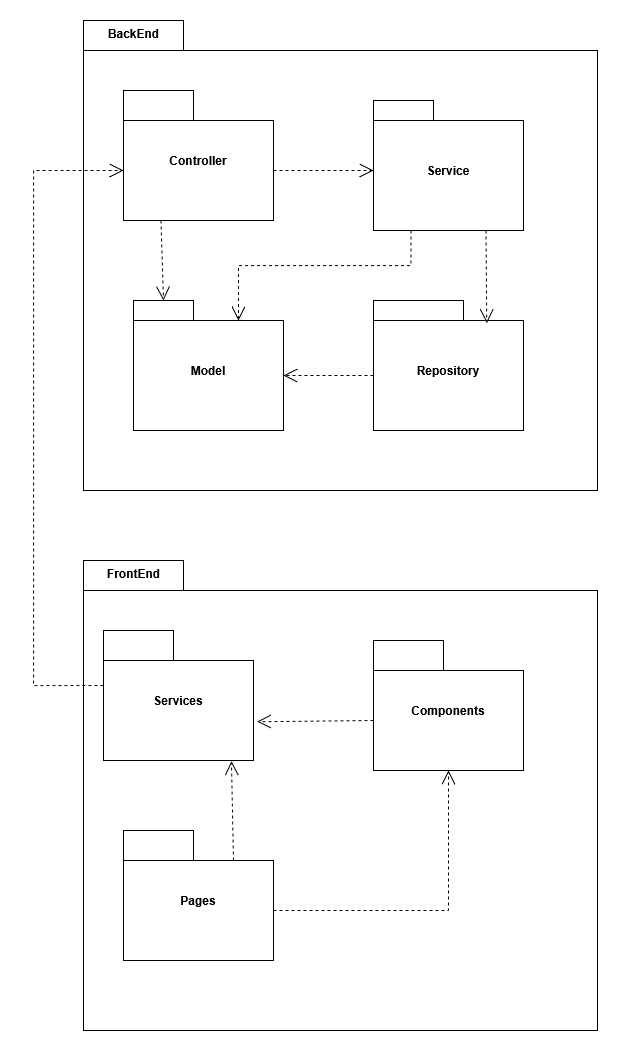

The diagram above was exported from draw.io. Its source (the exported page's mxGraphModel, read from the mxfile embedded in the PNG):
<mxGraphModel dx="2847" dy="2436" grid="1" gridSize="10" guides="1" tooltips="1" connect="1" arrows="1" fold="1" page="1" pageScale="1" pageWidth="827" pageHeight="1169" math="0" shadow="0">
  <root>
    <mxCell id="0" />
    <mxCell id="1" parent="0" />
    <mxCell id="IMF6ImkSs0xZyjLj9kUr-1" value="" style="shape=folder;fontStyle=1;spacingTop=10;tabWidth=100;tabHeight=30;tabPosition=left;html=1;whiteSpace=wrap;" vertex="1" parent="1">
      <mxGeometry x="90" y="-10" width="514" height="470" as="geometry" />
    </mxCell>
    <mxCell id="IMF6ImkSs0xZyjLj9kUr-2" value="Controller" style="shape=folder;fontStyle=1;spacingTop=10;tabWidth=70;tabHeight=30;tabPosition=left;html=1;whiteSpace=wrap;" vertex="1" parent="1">
      <mxGeometry x="130" y="60" width="150" height="130" as="geometry" />
    </mxCell>
    <mxCell id="IMF6ImkSs0xZyjLj9kUr-3" value="Repository" style="shape=folder;fontStyle=1;spacingTop=10;tabWidth=90;tabHeight=20;tabPosition=left;html=1;whiteSpace=wrap;" vertex="1" parent="1">
      <mxGeometry x="380" y="270" width="150" height="130" as="geometry" />
    </mxCell>
    <mxCell id="IMF6ImkSs0xZyjLj9kUr-4" value="&lt;div&gt;Service&lt;/div&gt;" style="shape=folder;fontStyle=1;spacingTop=10;tabWidth=60;tabHeight=20;tabPosition=left;html=1;whiteSpace=wrap;" vertex="1" parent="1">
      <mxGeometry x="380" y="70" width="150" height="130" as="geometry" />
    </mxCell>
    <mxCell id="IMF6ImkSs0xZyjLj9kUr-5" value="Model" style="shape=folder;fontStyle=1;spacingTop=10;tabWidth=60;tabHeight=20;tabPosition=left;html=1;whiteSpace=wrap;" vertex="1" parent="1">
      <mxGeometry x="140" y="270" width="150" height="130" as="geometry" />
    </mxCell>
    <mxCell id="IMF6ImkSs0xZyjLj9kUr-7" value="BackEnd" style="text;align=center;fontStyle=1;verticalAlign=middle;spacingLeft=3;spacingRight=3;strokeColor=none;rotatable=0;points=[[0,0.5],[1,0.5]];portConstraint=eastwest;html=1;" vertex="1" parent="1">
      <mxGeometry x="100" y="-10" width="80" height="26" as="geometry" />
    </mxCell>
    <mxCell id="IMF6ImkSs0xZyjLj9kUr-13" value="" style="endArrow=open;endSize=12;dashed=1;html=1;rounded=0;exitX=0;exitY=0;exitDx=150;exitDy=80;exitPerimeter=0;" edge="1" parent="1" source="IMF6ImkSs0xZyjLj9kUr-2">
      <mxGeometry width="160" relative="1" as="geometry">
        <mxPoint x="330" y="190" as="sourcePoint" />
        <mxPoint x="380" y="140" as="targetPoint" />
      </mxGeometry>
    </mxCell>
    <mxCell id="IMF6ImkSs0xZyjLj9kUr-15" value="" style="endArrow=open;endSize=12;dashed=1;html=1;rounded=0;exitX=0.75;exitY=1;exitDx=0;exitDy=0;exitPerimeter=0;entryX=0.755;entryY=0.174;entryDx=0;entryDy=0;entryPerimeter=0;" edge="1" parent="1" source="IMF6ImkSs0xZyjLj9kUr-4" target="IMF6ImkSs0xZyjLj9kUr-3">
      <mxGeometry width="160" relative="1" as="geometry">
        <mxPoint x="290" y="150" as="sourcePoint" />
        <mxPoint x="419.6084337349398" y="270" as="targetPoint" />
      </mxGeometry>
    </mxCell>
    <mxCell id="IMF6ImkSs0xZyjLj9kUr-16" value="" style="endArrow=open;endSize=12;dashed=1;html=1;rounded=0;exitX=0;exitY=0;exitDx=0;exitDy=75;exitPerimeter=0;entryX=0;entryY=0;entryDx=150;entryDy=75;entryPerimeter=0;" edge="1" parent="1" source="IMF6ImkSs0xZyjLj9kUr-3" target="IMF6ImkSs0xZyjLj9kUr-5">
      <mxGeometry width="160" relative="1" as="geometry">
        <mxPoint x="300" y="160" as="sourcePoint" />
        <mxPoint x="402" y="157" as="targetPoint" />
      </mxGeometry>
    </mxCell>
    <mxCell id="nWhODU-jg68i28cgZPbD-1" value="" style="shape=folder;fontStyle=1;spacingTop=10;tabWidth=100;tabHeight=30;tabPosition=left;html=1;whiteSpace=wrap;" vertex="1" parent="1">
      <mxGeometry x="90" y="530" width="514" height="470" as="geometry" />
    </mxCell>
    <mxCell id="nWhODU-jg68i28cgZPbD-2" value="Services" style="shape=folder;fontStyle=1;spacingTop=10;tabWidth=70;tabHeight=30;tabPosition=left;html=1;whiteSpace=wrap;" vertex="1" parent="1">
      <mxGeometry x="110" y="600" width="150" height="130" as="geometry" />
    </mxCell>
    <mxCell id="nWhODU-jg68i28cgZPbD-3" value="Components" style="shape=folder;fontStyle=1;spacingTop=10;tabWidth=70;tabHeight=30;tabPosition=left;html=1;whiteSpace=wrap;" vertex="1" parent="1">
      <mxGeometry x="380" y="610" width="150" height="130" as="geometry" />
    </mxCell>
    <mxCell id="nWhODU-jg68i28cgZPbD-4" value="Pages" style="shape=folder;fontStyle=1;spacingTop=10;tabWidth=70;tabHeight=30;tabPosition=left;html=1;whiteSpace=wrap;" vertex="1" parent="1">
      <mxGeometry x="130" y="800" width="150" height="130" as="geometry" />
    </mxCell>
    <mxCell id="nWhODU-jg68i28cgZPbD-5" value="FrontEnd" style="text;align=center;fontStyle=1;verticalAlign=middle;spacingLeft=3;spacingRight=3;strokeColor=none;rotatable=0;points=[[0,0.5],[1,0.5]];portConstraint=eastwest;html=1;" vertex="1" parent="1">
      <mxGeometry x="100" y="530" width="80" height="26" as="geometry" />
    </mxCell>
    <mxCell id="LSmK4GVwg1EQu8NbnONM-1" value="" style="endArrow=open;endSize=12;dashed=1;html=1;rounded=0;exitX=0;exitY=0;exitDx=0;exitDy=55;exitPerimeter=0;edgeStyle=orthogonalEdgeStyle;entryX=0;entryY=0;entryDx=0;entryDy=80;entryPerimeter=0;" edge="1" parent="1" source="nWhODU-jg68i28cgZPbD-2" target="IMF6ImkSs0xZyjLj9kUr-2">
      <mxGeometry width="160" relative="1" as="geometry">
        <mxPoint x="620" y="420" as="sourcePoint" />
        <mxPoint x="780" y="420" as="targetPoint" />
        <Array as="points">
          <mxPoint x="40" y="655" />
          <mxPoint x="40" y="140" />
        </Array>
      </mxGeometry>
    </mxCell>
    <mxCell id="ms_27gRcvMTH6lcsUtSP-1" value="" style="endArrow=open;endSize=12;dashed=1;html=1;rounded=0;exitX=0;exitY=0;exitDx=150;exitDy=80;exitPerimeter=0;edgeStyle=orthogonalEdgeStyle;" edge="1" parent="1" source="nWhODU-jg68i28cgZPbD-4" target="nWhODU-jg68i28cgZPbD-3">
      <mxGeometry width="160" relative="1" as="geometry">
        <mxPoint x="390" y="355" as="sourcePoint" />
        <mxPoint x="300" y="355" as="targetPoint" />
      </mxGeometry>
    </mxCell>
    <mxCell id="ms_27gRcvMTH6lcsUtSP-2" value="" style="endArrow=open;endSize=12;dashed=1;html=1;rounded=0;exitX=0;exitY=0;exitDx=110;exitDy=30;exitPerimeter=0;entryX=0.853;entryY=1.005;entryDx=0;entryDy=0;entryPerimeter=0;" edge="1" parent="1" source="nWhODU-jg68i28cgZPbD-4" target="nWhODU-jg68i28cgZPbD-2">
      <mxGeometry width="160" relative="1" as="geometry">
        <mxPoint x="400" y="365" as="sourcePoint" />
        <mxPoint x="310" y="365" as="targetPoint" />
      </mxGeometry>
    </mxCell>
    <mxCell id="ms_27gRcvMTH6lcsUtSP-3" value="" style="endArrow=open;endSize=12;dashed=1;html=1;rounded=0;exitX=0;exitY=0;exitDx=0;exitDy=80;exitPerimeter=0;entryX=1.025;entryY=0.702;entryDx=0;entryDy=0;entryPerimeter=0;" edge="1" parent="1" source="nWhODU-jg68i28cgZPbD-3" target="nWhODU-jg68i28cgZPbD-2">
      <mxGeometry width="160" relative="1" as="geometry">
        <mxPoint x="410" y="375" as="sourcePoint" />
        <mxPoint x="320" y="375" as="targetPoint" />
      </mxGeometry>
    </mxCell>
    <mxCell id="ms_27gRcvMTH6lcsUtSP-4" value="" style="endArrow=open;endSize=12;dashed=1;html=1;rounded=0;exitX=0.25;exitY=1;exitDx=0;exitDy=0;exitPerimeter=0;entryX=0;entryY=0;entryDx=30;entryDy=0;entryPerimeter=0;" edge="1" parent="1" source="IMF6ImkSs0xZyjLj9kUr-2" target="IMF6ImkSs0xZyjLj9kUr-5">
      <mxGeometry width="160" relative="1" as="geometry">
        <mxPoint x="420" y="385" as="sourcePoint" />
        <mxPoint x="243" y="290" as="targetPoint" />
      </mxGeometry>
    </mxCell>
    <mxCell id="ms_27gRcvMTH6lcsUtSP-5" value="" style="endArrow=open;endSize=12;dashed=1;html=1;rounded=0;edgeStyle=orthogonalEdgeStyle;exitX=0.25;exitY=1;exitDx=0;exitDy=0;exitPerimeter=0;entryX=0;entryY=0;entryDx=105;entryDy=20;entryPerimeter=0;" edge="1" parent="1" source="IMF6ImkSs0xZyjLj9kUr-4" target="IMF6ImkSs0xZyjLj9kUr-5">
      <mxGeometry width="160" relative="1" as="geometry">
        <mxPoint x="430" y="395" as="sourcePoint" />
        <mxPoint x="340" y="395" as="targetPoint" />
        <Array as="points" />
      </mxGeometry>
    </mxCell>
  </root>
</mxGraphModel>